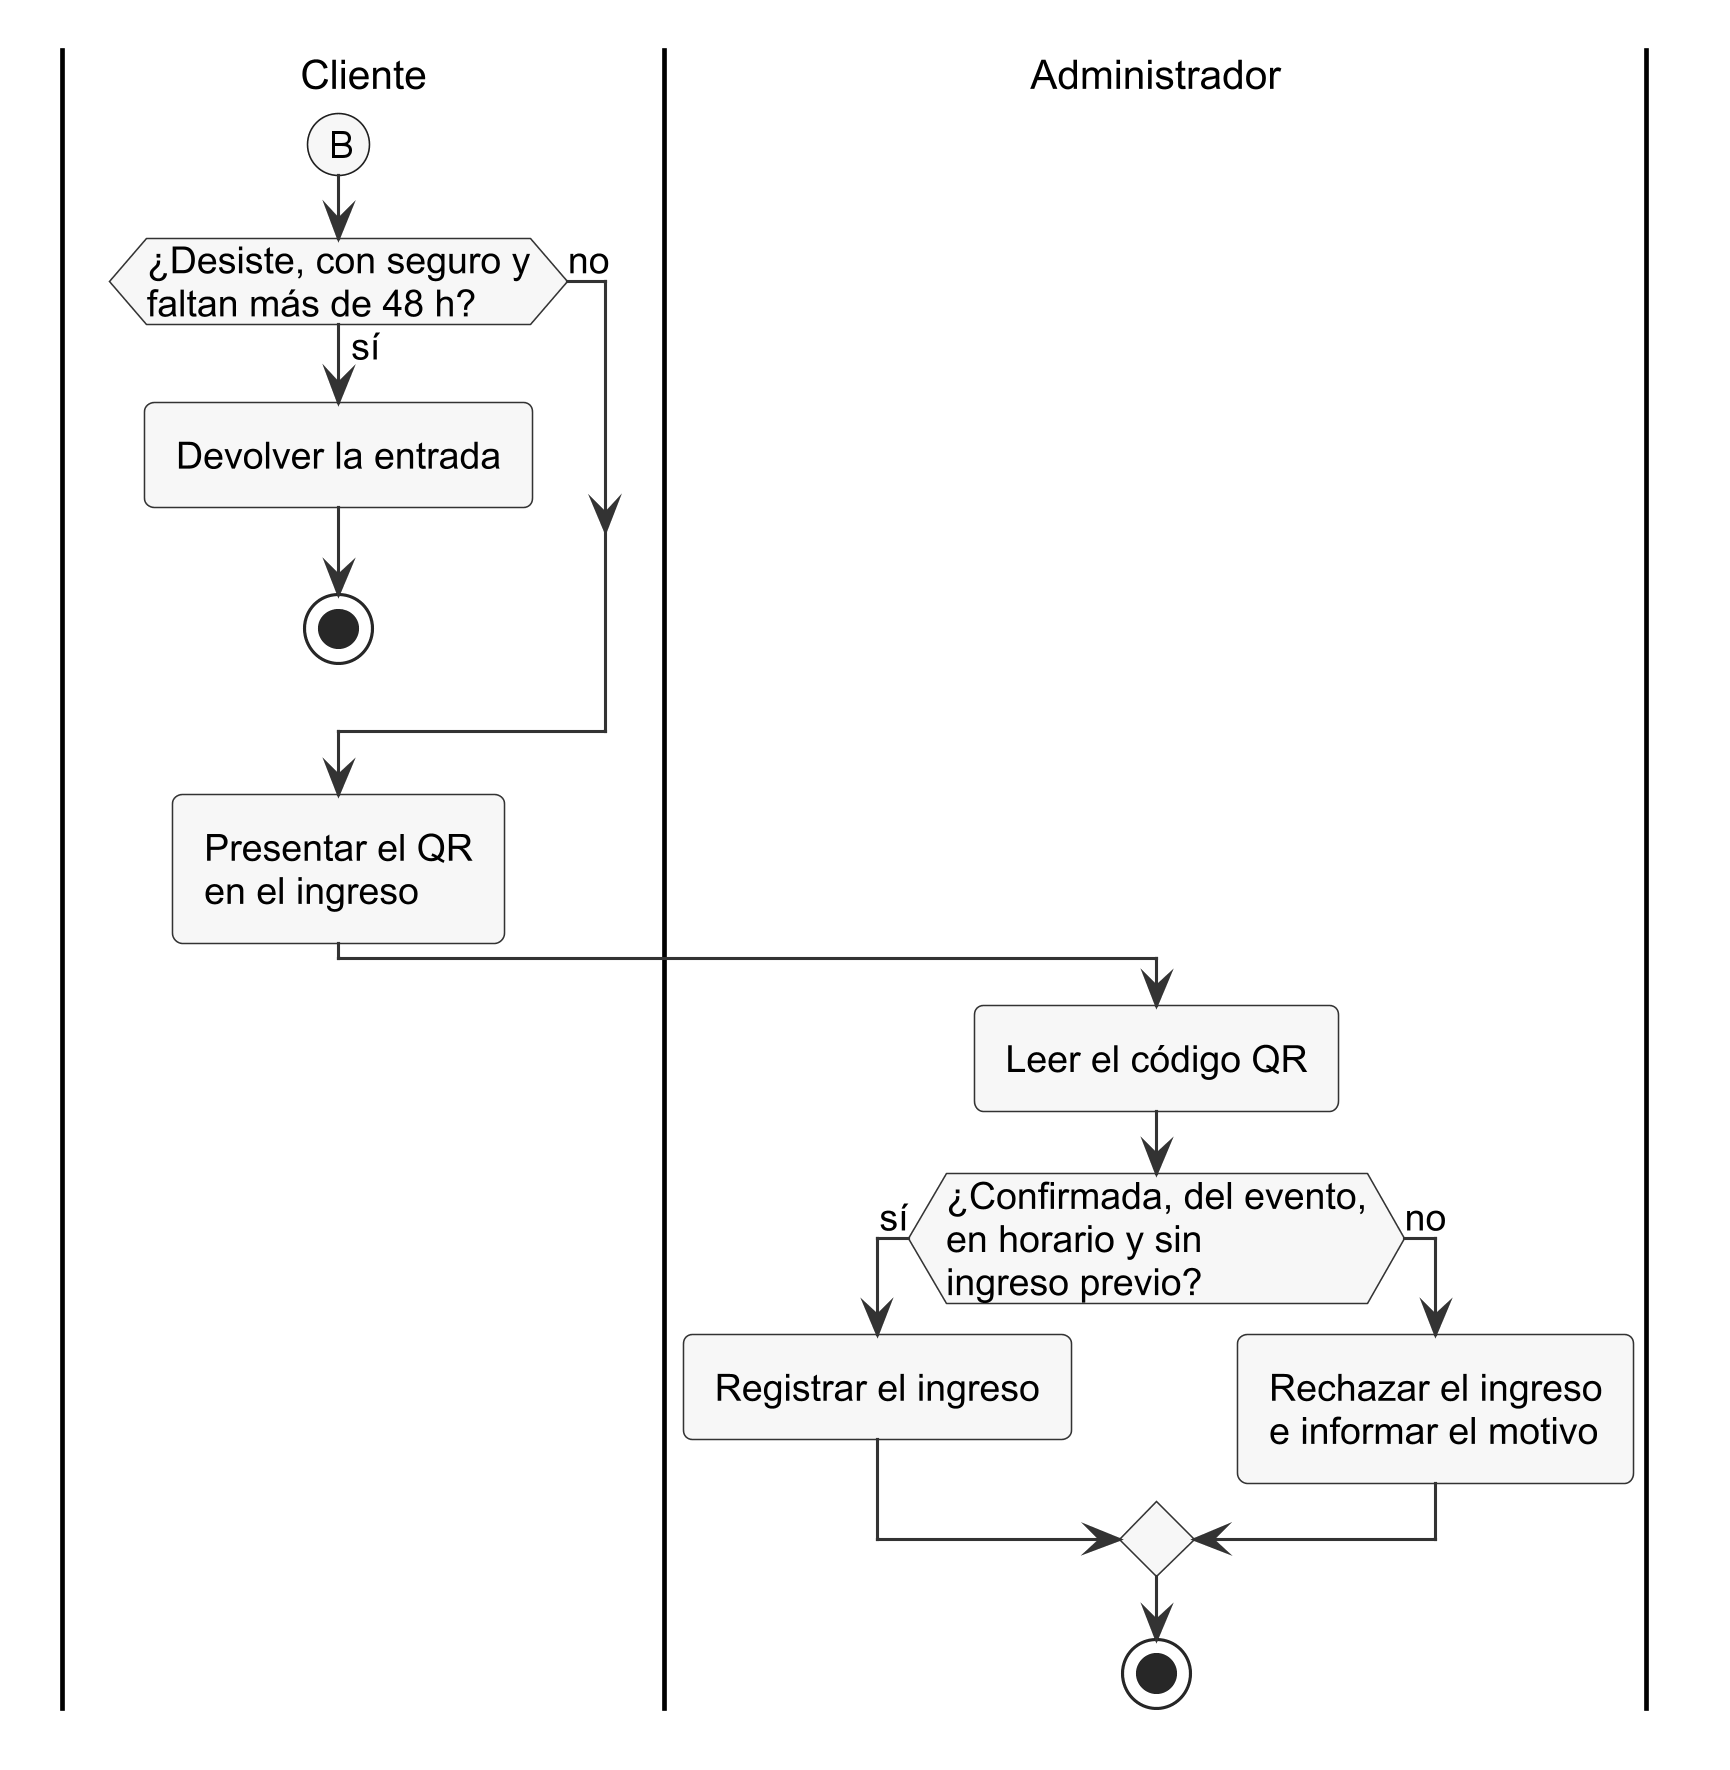

The diagram above was rendered by PlantUML. Its source (embedded in the PNG):
@startuml actividad-3-ingreso
skinparamlocked dpi 300
!include _estilo.iuml
skinparam ActivityFontSize 12
skinparam ActivityDiamondFontSize 12
skinparam ArrowFontSize 12
skinparam SwimlaneTitleFontSize 13
skinparam ActivityBorderColor #333333
skinparam ActivityBackgroundColor #F7F7F7
skinparam ActivityDiamondBackgroundColor #F7F7F7
' Diagrama de actividad del proceso de negocio, parte 3 de 3: después de la compra, la
' devolución y el ingreso al evento. Un carril por actor; el sistema no es un carril.

|Cliente|
(B)
if (¿Desiste, con seguro y
faltan más de 48 h?) then (sí)
  :Devolver la entrada;
  stop
else (no)
endif
:Presentar el QR
en el ingreso;
|Administrador|
:Leer el código QR;
if (¿Confirmada, del evento,
en horario y sin
ingreso previo?) then (sí)
  :Registrar el ingreso;
else (no)
  :Rechazar el ingreso
  e informar el motivo;
endif
stop
@enduml